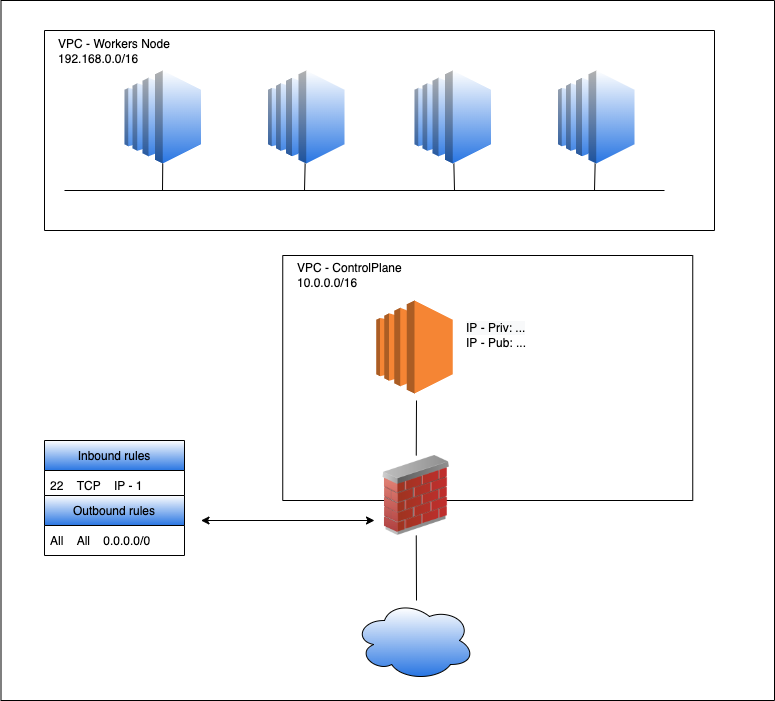

The diagram above was exported from draw.io. Its source (the exported page's mxGraphModel, read from the mxfile embedded in the PNG):
<mxGraphModel dx="2066" dy="1076" grid="1" gridSize="10" guides="1" tooltips="1" connect="1" arrows="1" fold="1" page="1" pageScale="1" pageWidth="827" pageHeight="1169" math="0" shadow="0">
  <root>
    <mxCell id="0" />
    <mxCell id="1" parent="0" />
    <mxCell id="mnFe5F7-9fNRwuupa8h8-4" value="" style="outlineConnect=0;verticalLabelPosition=bottom;verticalAlign=top;align=center;html=1;shape=mxgraph.aws3.ec2;fillColor=default;gradientColor=#2875E2;" vertex="1" parent="1">
      <mxGeometry x="573.5" y="200" width="76.5" height="93" as="geometry" />
    </mxCell>
    <mxCell id="mnFe5F7-9fNRwuupa8h8-5" value="" style="outlineConnect=0;verticalLabelPosition=bottom;verticalAlign=top;align=center;html=1;shape=mxgraph.aws3.ec2;fillColor=default;gradientColor=#2875E2;" vertex="1" parent="1">
      <mxGeometry x="430" y="200" width="76.5" height="93" as="geometry" />
    </mxCell>
    <mxCell id="mnFe5F7-9fNRwuupa8h8-6" value="" style="outlineConnect=0;verticalLabelPosition=bottom;verticalAlign=top;align=center;html=1;shape=mxgraph.aws3.ec2;fillColor=default;gradientColor=#2875E2;" vertex="1" parent="1">
      <mxGeometry x="283.5" y="200" width="76.5" height="93" as="geometry" />
    </mxCell>
    <mxCell id="mnFe5F7-9fNRwuupa8h8-7" value="" style="outlineConnect=0;verticalLabelPosition=bottom;verticalAlign=top;align=center;html=1;shape=mxgraph.aws3.ec2;fillColor=default;gradientColor=#2875E2;" vertex="1" parent="1">
      <mxGeometry x="140" y="200" width="76.5" height="93" as="geometry" />
    </mxCell>
    <mxCell id="mnFe5F7-9fNRwuupa8h8-8" value="" style="swimlane;startSize=0;fillColor=default;gradientColor=#2875E2;" vertex="1" parent="1">
      <mxGeometry x="298.25" y="385" width="410" height="245" as="geometry" />
    </mxCell>
    <mxCell id="mnFe5F7-9fNRwuupa8h8-10" value="VPC - ControlPlane&lt;br&gt;10.0.0.0/16" style="text;html=1;strokeColor=none;fillColor=none;align=left;verticalAlign=middle;whiteSpace=wrap;rounded=0;" vertex="1" parent="mnFe5F7-9fNRwuupa8h8-8">
      <mxGeometry x="12.75" y="5" width="228.25" height="30" as="geometry" />
    </mxCell>
    <mxCell id="mnFe5F7-9fNRwuupa8h8-1" value="" style="outlineConnect=0;dashed=0;verticalLabelPosition=bottom;verticalAlign=top;align=center;html=1;shape=mxgraph.aws3.ec2;fillColor=#F58534;gradientColor=none;" vertex="1" parent="mnFe5F7-9fNRwuupa8h8-8">
      <mxGeometry x="93.5" y="45" width="76.5" height="93" as="geometry" />
    </mxCell>
    <mxCell id="mnFe5F7-9fNRwuupa8h8-21" value="" style="image;html=1;image=img/lib/clip_art/networking/Firewall_02_128x128.png;fillColor=default;gradientColor=#2875E2;" vertex="1" parent="mnFe5F7-9fNRwuupa8h8-8">
      <mxGeometry x="93.5" y="200" width="80" height="80" as="geometry" />
    </mxCell>
    <mxCell id="mnFe5F7-9fNRwuupa8h8-25" value="" style="endArrow=none;html=1;rounded=0;exitX=0.5;exitY=0;exitDx=0;exitDy=0;" edge="1" parent="mnFe5F7-9fNRwuupa8h8-8" source="mnFe5F7-9fNRwuupa8h8-21">
      <mxGeometry width="50" height="50" relative="1" as="geometry">
        <mxPoint x="91.75" y="185" as="sourcePoint" />
        <mxPoint x="133.75" y="145" as="targetPoint" />
      </mxGeometry>
    </mxCell>
    <mxCell id="mnFe5F7-9fNRwuupa8h8-30" value="&lt;span style=&quot;background-color: rgb(248, 249, 250);&quot;&gt;IP - Priv: ...&lt;br&gt;&lt;/span&gt;IP - Pub: ..." style="text;html=1;strokeColor=none;fillColor=none;align=left;verticalAlign=middle;whiteSpace=wrap;rounded=0;" vertex="1" parent="mnFe5F7-9fNRwuupa8h8-8">
      <mxGeometry x="181.75" y="65" width="228.25" height="30" as="geometry" />
    </mxCell>
    <mxCell id="mnFe5F7-9fNRwuupa8h8-9" value="" style="swimlane;startSize=0;fillColor=default;gradientColor=#2875E2;" vertex="1" parent="1">
      <mxGeometry x="60" y="160" width="670" height="200" as="geometry" />
    </mxCell>
    <mxCell id="mnFe5F7-9fNRwuupa8h8-11" value="VPC - Workers Node&lt;br&gt;&lt;div style=&quot;text-align: left;&quot;&gt;&lt;span style=&quot;background-color: initial;&quot;&gt;192.168.0.0/16&lt;/span&gt;&lt;/div&gt;" style="text;html=1;strokeColor=none;fillColor=none;align=center;verticalAlign=middle;whiteSpace=wrap;rounded=0;" vertex="1" parent="mnFe5F7-9fNRwuupa8h8-9">
      <mxGeometry y="6" width="140" height="30" as="geometry" />
    </mxCell>
    <mxCell id="mnFe5F7-9fNRwuupa8h8-12" value="" style="endArrow=none;html=1;rounded=0;" edge="1" parent="mnFe5F7-9fNRwuupa8h8-9">
      <mxGeometry width="50" height="50" relative="1" as="geometry">
        <mxPoint x="20" y="160" as="sourcePoint" />
        <mxPoint x="620" y="160" as="targetPoint" />
      </mxGeometry>
    </mxCell>
    <mxCell id="mnFe5F7-9fNRwuupa8h8-13" value="" style="endArrow=none;html=1;rounded=0;entryX=0.5;entryY=1;entryDx=0;entryDy=0;entryPerimeter=0;" edge="1" parent="mnFe5F7-9fNRwuupa8h8-9" target="mnFe5F7-9fNRwuupa8h8-7">
      <mxGeometry width="50" height="50" relative="1" as="geometry">
        <mxPoint x="118" y="160" as="sourcePoint" />
        <mxPoint x="170" y="110" as="targetPoint" />
      </mxGeometry>
    </mxCell>
    <mxCell id="mnFe5F7-9fNRwuupa8h8-14" value="" style="endArrow=none;html=1;rounded=0;" edge="1" parent="mnFe5F7-9fNRwuupa8h8-9" target="mnFe5F7-9fNRwuupa8h8-6">
      <mxGeometry width="50" height="50" relative="1" as="geometry">
        <mxPoint x="260" y="160" as="sourcePoint" />
        <mxPoint x="310" y="110" as="targetPoint" />
      </mxGeometry>
    </mxCell>
    <mxCell id="mnFe5F7-9fNRwuupa8h8-15" value="" style="endArrow=none;html=1;rounded=0;" edge="1" parent="mnFe5F7-9fNRwuupa8h8-9" target="mnFe5F7-9fNRwuupa8h8-5">
      <mxGeometry width="50" height="50" relative="1" as="geometry">
        <mxPoint x="410" y="160" as="sourcePoint" />
        <mxPoint x="460" y="110" as="targetPoint" />
      </mxGeometry>
    </mxCell>
    <mxCell id="mnFe5F7-9fNRwuupa8h8-16" value="" style="endArrow=none;html=1;rounded=0;" edge="1" parent="mnFe5F7-9fNRwuupa8h8-9" target="mnFe5F7-9fNRwuupa8h8-4">
      <mxGeometry width="50" height="50" relative="1" as="geometry">
        <mxPoint x="550" y="160" as="sourcePoint" />
        <mxPoint x="600" y="110" as="targetPoint" />
      </mxGeometry>
    </mxCell>
    <mxCell id="mnFe5F7-9fNRwuupa8h8-17" value="Inbound rules" style="swimlane;fontStyle=0;childLayout=stackLayout;horizontal=1;startSize=30;horizontalStack=0;resizeParent=1;resizeParentMax=0;resizeLast=0;collapsible=1;marginBottom=0;fillColor=default;gradientColor=#2875E2;" vertex="1" parent="1">
      <mxGeometry x="60" y="570" width="140" height="60" as="geometry" />
    </mxCell>
    <mxCell id="mnFe5F7-9fNRwuupa8h8-18" value="22    TCP    IP - 1" style="text;strokeColor=none;fillColor=none;align=left;verticalAlign=middle;spacingLeft=4;spacingRight=4;overflow=hidden;points=[[0,0.5],[1,0.5]];portConstraint=eastwest;rotatable=0;" vertex="1" parent="mnFe5F7-9fNRwuupa8h8-17">
      <mxGeometry y="30" width="140" height="30" as="geometry" />
    </mxCell>
    <mxCell id="mnFe5F7-9fNRwuupa8h8-22" value="" style="ellipse;shape=cloud;whiteSpace=wrap;html=1;fillColor=default;gradientColor=#2875E2;" vertex="1" parent="1">
      <mxGeometry x="370" y="730" width="120" height="80" as="geometry" />
    </mxCell>
    <mxCell id="mnFe5F7-9fNRwuupa8h8-23" value="" style="endArrow=none;html=1;rounded=0;exitX=0.5;exitY=1;exitDx=0;exitDy=0;" edge="1" parent="1" source="mnFe5F7-9fNRwuupa8h8-21">
      <mxGeometry width="50" height="50" relative="1" as="geometry">
        <mxPoint x="390" y="570" as="sourcePoint" />
        <mxPoint x="432" y="730" as="targetPoint" />
      </mxGeometry>
    </mxCell>
    <mxCell id="mnFe5F7-9fNRwuupa8h8-26" value="Outbound rules" style="swimlane;fontStyle=0;childLayout=stackLayout;horizontal=1;startSize=30;horizontalStack=0;resizeParent=1;resizeParentMax=0;resizeLast=0;collapsible=1;marginBottom=0;fillColor=default;gradientColor=#2875E2;" vertex="1" parent="1">
      <mxGeometry x="60" y="625" width="140" height="60" as="geometry" />
    </mxCell>
    <mxCell id="mnFe5F7-9fNRwuupa8h8-27" value="All    All    0.0.0.0/0" style="text;strokeColor=none;fillColor=none;align=left;verticalAlign=middle;spacingLeft=4;spacingRight=4;overflow=hidden;points=[[0,0.5],[1,0.5]];portConstraint=eastwest;rotatable=0;" vertex="1" parent="mnFe5F7-9fNRwuupa8h8-26">
      <mxGeometry y="30" width="140" height="30" as="geometry" />
    </mxCell>
    <mxCell id="mnFe5F7-9fNRwuupa8h8-28" value="" style="endArrow=classic;startArrow=classic;html=1;rounded=0;" edge="1" parent="1">
      <mxGeometry width="50" height="50" relative="1" as="geometry">
        <mxPoint x="216.5" y="650" as="sourcePoint" />
        <mxPoint x="390" y="650" as="targetPoint" />
      </mxGeometry>
    </mxCell>
    <mxCell id="mnFe5F7-9fNRwuupa8h8-31" value="" style="swimlane;startSize=0;labelBackgroundColor=#FFFFFF;fillColor=default;gradientColor=#2875E2;" vertex="1" parent="1">
      <mxGeometry x="16.5" y="130" width="773.5" height="700" as="geometry" />
    </mxCell>
  </root>
</mxGraphModel>